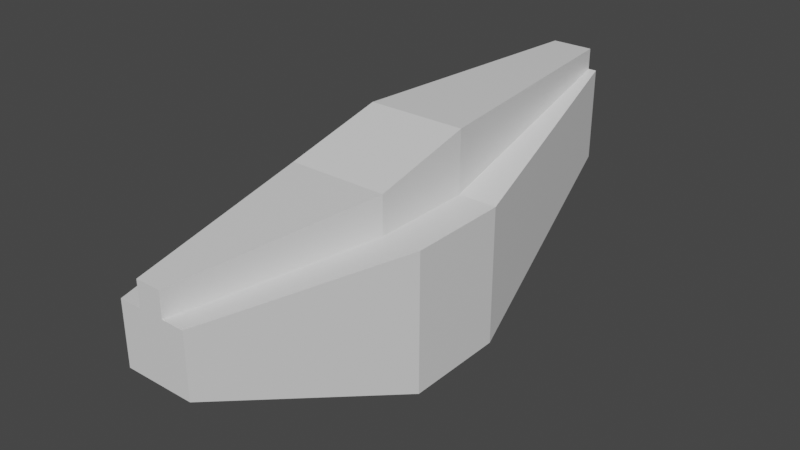 # Source: aries.blend  (saved by Blender 2.81.16; exported with 4.5.12 LTS)
import bpy
from mathutils import Matrix  # noqa: F401  (used for matrix-valued properties, if any)

bpy.ops.wm.read_factory_settings(use_empty=True)
scene = bpy.context.scene
scene.name = 'Scene'

# ---- collections
col_head = bpy.data.collections.new('Head'); scene.collection.children.link(col_head)

# ---- materials (node trees are filled in below, after node groups)
mat_material = bpy.data.materials.new('Material')
mat_material.alpha_threshold = 0.0
mat_material.use_transparent_shadow = False
mat_material.line_color = (0.0, 0.0, 0.0, 1.0)

# ---- material node trees
mat_material.use_nodes = True; mat_material.node_tree.nodes.clear()
_N = mat_material.node_tree.nodes; _L = mat_material.node_tree.links
n0 = _N.new('ShaderNodeOutputMaterial'); n0.name = 'Material Output'; n0.location = (300, 300)
n1 = _N.new('ShaderNodeBsdfPrincipled'); n1.name = 'Principled BSDF'; n1.location = (10, 300)
n1.distribution = 'GGX'
n1.subsurface_method = 'BURLEY'
n1.inputs[2].default_value = 0.4
n1.inputs[3].default_value = 1.45
n1.inputs[27].default_value = (0.0, 0.0, 0.0, 1.0)
n1.inputs[28].default_value = 1.0
_L.new(n1.outputs[0], n0.inputs[0])
n0.is_active_output = True

# ---- world
world_world = bpy.data.worlds.new('World'); scene.world = world_world
world_world.use_nodes = True; world_world.node_tree.nodes.clear()
_N = world_world.node_tree.nodes; _L = world_world.node_tree.links
n0 = _N.new('ShaderNodeOutputWorld'); n0.name = 'World Output'; n0.location = (300, 300)
n1 = _N.new('ShaderNodeBackground'); n1.name = 'Background'; n1.location = (10, 300)
n1.inputs[0].default_value = (0.05088, 0.05088, 0.05088, 1.0)
_L.new(n1.outputs[0], n0.inputs[0])
n0.is_active_output = True
world_world.color = (0.05088, 0.05088, 0.05088)
world_world.use_sun_shadow = False
world_world.sun_shadow_jitter_overblur = 0.0

# ---- meshes
me_cube = bpy.data.meshes.new('Cube')
me_cube.from_pydata([(0.0, -1.775, 0.5629), (0.0, -1.775, 1.0), (-0.2456, -1.775, 0.5629), (-0.2456, -1.775, 1.0), (-0.6327, 0.3667, 1.0), (-0.6327, 0.3667, 0.01588), (-0.6327, -0.3667, 1.0), (-0.6327, -0.3667, 0.01588), (0.0, 0.3667, 0.01588), (0.0, -0.3667, 0.01588), (0.0, 2.203, 0.6041), (-0.2118, 2.203, 0.6041), (-0.2118, 2.203, 1.288), (0.0, 2.203, 1.288), (-0.3554, 0.3667, 0.01588), (-0.08727, -1.775, 0.5629), (-0.3554, -0.3667, 1.0), (-0.08727, -1.775, 1.0), (-0.3554, -0.3667, 0.01588), (-0.3554, 0.3667, 1.0), (-0.1511, 2.203, 0.6041), (-0.1511, 2.203, 1.288), (0.0, -1.775, 1.176), (0.0, -0.3667, 1.271), (-0.3554, 0.3667, 1.442), (0.0, 0.3667, 1.442), (-0.1511, 2.203, 1.442), (0.0, 2.203, 1.442), (-0.3554, -0.3667, 1.271), (-0.08727, -1.775, 1.176)], [], [(19, 4, 6, 16), (6, 7, 2, 3), (7, 6, 4, 5), (18, 9, 0, 15), (16, 17, 29, 28), (14, 8, 9, 18), (15, 17, 3, 2), (16, 6, 3, 17), (20, 21, 13, 10), (14, 5, 11, 20), (5, 4, 12, 11), (8, 14, 20, 10), (11, 12, 21, 20), (17, 1, 22, 29), (0, 1, 17, 15), (5, 14, 18, 7), (4, 19, 21, 12), (7, 18, 15, 2), (13, 21, 26, 27), (24, 25, 27, 26), (23, 28, 29, 22), (25, 24, 28, 23), (19, 16, 28, 24), (21, 19, 24, 26)])
_uv = me_cube.uv_layers.new(name='UVMap')
_uv.uv.foreach_set('vector', [0.7944, 0.5, 0.875, 0.5, 0.875, 0.75, 0.7944, 0.75, 0.625, 0.0, 0.375, 0.0, 0.375, 0.0, 0.625, 0.0, 0.375, 0.0, 0.625, 0.0, 0.625, 0.25, 0.375, 0.25, 0.2056, 0.75, 0.25, 0.75, 0.25, 0.75, 0.2056, 0.75, 0.7944, 0.75, 0.7944, 0.75, 0.7944, 0.75, 0.7944, 0.75, 0.2056, 0.5, 0.25, 0.5, 0.25, 0.75, 0.2056, 0.75, 0.375, 0.9194, 0.625, 0.9194, 0.625, 1.0, 0.375, 1.0, 0.7944, 0.75, 0.875, 0.75, 0.875, 0.75, 0.7944, 0.75, 0.375, 0.3306, 0.625, 0.3306, 0.625, 0.375, 0.375, 0.375, 0.2056, 0.5, 0.125, 0.5, 0.125, 0.5, 0.2056, 0.5, 0.375, 0.25, 0.625, 0.25, 0.625, 0.25, 0.375, 0.25, 0.25, 0.5, 0.2056, 0.5, 0.2056, 0.5, 0.25, 0.5, 0.375, 0.25, 0.625, 0.25, 0.625, 0.3306, 0.375, 0.3306, 0.625, 0.9194, 0.625, 0.875, 0.625, 0.875, 0.625, 0.9194, 0.375, 0.875, 0.625, 0.875, 0.625, 0.9194, 0.375, 0.9194, 0.125, 0.5, 0.2056, 0.5, 0.2056, 0.75, 0.125, 0.75, 0.875, 0.5, 0.7944, 0.5, 0.7944, 0.5, 0.875, 0.5, 0.125, 0.75, 0.2056, 0.75, 0.2056, 0.75, 0.125, 0.75, 0.625, 0.375, 0.625, 0.3306, 0.625, 0.3306, 0.625, 0.375, 0.7944, 0.5, 0.75, 0.5, 0.75, 0.5, 0.7944, 0.5, 0.75, 0.75, 0.7944, 0.75, 0.7944, 0.75, 0.75, 0.75, 0.75, 0.5, 0.7944, 0.5, 0.7944, 0.75, 0.75, 0.75, 0.7944, 0.5, 0.7944, 0.75, 0.7944, 0.75, 0.7944, 0.5, 0.7944, 0.5, 0.7944, 0.5, 0.7944, 0.5, 0.7944, 0.5])
me_cube.materials.append(mat_material)
me_cube.use_remesh_preserve_volume = False
me_cube.use_remesh_preserve_attributes = False
me_cube.use_mirror_vertex_groups = False
me_cube.update()

# ---- objects
ob_mainhead = bpy.data.objects.new('MainHead', me_cube)

# ---- transforms, parenting, visibility, modifiers, constraints
ob_mainhead.location = (0.0, 0.0, 0.0)
ob_mainhead.lock_rotations_4d = False
ob_mainhead.empty_display_type = 'ARROWS'
ob_mainhead.lineart.crease_threshold = 0.0
_m = ob_mainhead.modifiers.new('Mirror', 'MIRROR')
_m.use_clip = True

# ---- collection membership
col_head.objects.link(ob_mainhead)

# ---- scene / render settings (as saved in the file)
scene.frame_start = 1; scene.frame_end = 250; scene.frame_set(1)
scene.render.engine = 'BLENDER_EEVEE_NEXT'
scene.cycles.use_denoising = False
scene.cycles.samples = 128
scene.cycles.sampling_pattern = 'TABULATED_SOBOL'
scene.cycles.use_adaptive_sampling = False
scene.cycles.use_light_tree = False
scene.view_settings.view_transform = 'Filmic'
bpy.context.view_layer.update()

# ---- added for rendering (the .blend has no active camera and no usable light): camera, sun
cam_auto = bpy.data.cameras.new('AutoCamera')
cam_auto.lens = 50.0
cam_auto.sensor_width = 36.0
cam_auto.clip_end = 1000.0
ob_auto_camera = bpy.data.objects.new('AutoCamera', cam_auto)
scene.collection.objects.link(ob_auto_camera)
ob_auto_camera.location = (4.08174, -4.68406, 3.99439)
ob_auto_camera.rotation_euler = (1.09748, -7.21219e-08, 0.694738)
scene.camera = ob_auto_camera
light_auto_sun = bpy.data.lights.new('AutoSun', 'SUN')
light_auto_sun.energy = 3.0
light_auto_sun.angle = 0.0523599
ob_auto_sun = bpy.data.objects.new('AutoSun', light_auto_sun)
scene.collection.objects.link(ob_auto_sun)
ob_auto_sun.rotation_euler = (0.872665, 0.174533, 0.523599)
bpy.context.view_layer.update()
